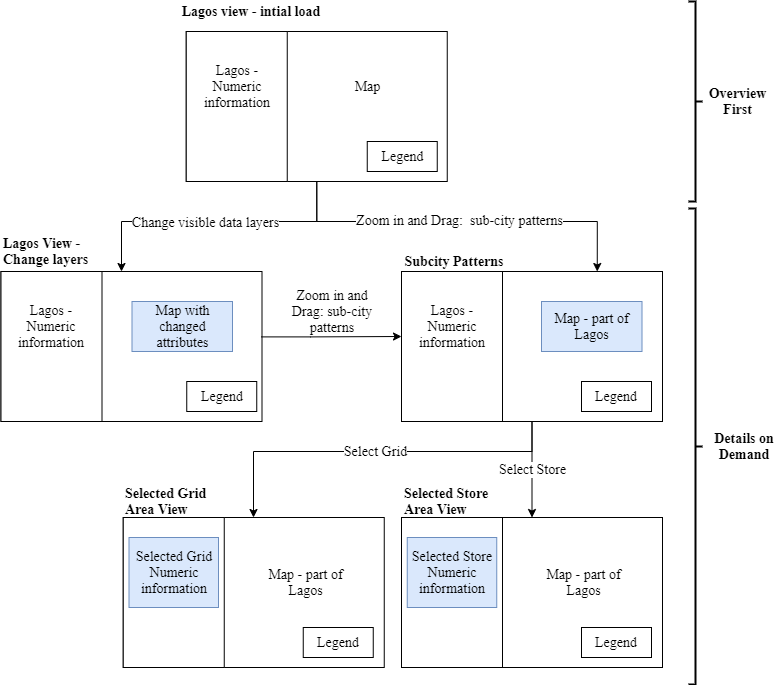

The diagram above was exported from draw.io. Its source (the exported page's mxGraphModel, read from the mxfile embedded in the PNG):
<mxGraphModel dx="1422" dy="794" grid="1" gridSize="10" guides="1" tooltips="1" connect="1" arrows="1" fold="1" page="1" pageScale="1" pageWidth="827" pageHeight="1169" math="0" shadow="0">
  <root>
    <mxCell id="0" />
    <mxCell id="1" parent="0" />
    <mxCell id="a3sJKYeM-fYiE1oDF9jQ-9" value="" style="edgeStyle=orthogonalEdgeStyle;rounded=0;orthogonalLoop=1;jettySize=auto;html=1;fontFamily=Times New Roman;fontSize=14;exitX=0.5;exitY=1;exitDx=0;exitDy=0;" parent="1" source="a3sJKYeM-fYiE1oDF9jQ-1" target="a3sJKYeM-fYiE1oDF9jQ-8" edge="1">
      <mxGeometry relative="1" as="geometry">
        <Array as="points">
          <mxPoint x="455" y="340" />
          <mxPoint x="260" y="340" />
        </Array>
      </mxGeometry>
    </mxCell>
    <mxCell id="a3sJKYeM-fYiE1oDF9jQ-23" value="Change visible data layers" style="edgeLabel;html=1;align=center;verticalAlign=middle;resizable=0;points=[];fontSize=14;fontFamily=Times New Roman;" parent="a3sJKYeM-fYiE1oDF9jQ-9" vertex="1" connectable="0">
      <mxGeometry x="0.0627" relative="1" as="geometry">
        <mxPoint as="offset" />
      </mxGeometry>
    </mxCell>
    <mxCell id="a3sJKYeM-fYiE1oDF9jQ-24" style="edgeStyle=orthogonalEdgeStyle;rounded=0;orthogonalLoop=1;jettySize=auto;html=1;entryX=0.75;entryY=0;entryDx=0;entryDy=0;fontFamily=Times New Roman;fontSize=14;" parent="1" source="a3sJKYeM-fYiE1oDF9jQ-1" target="a3sJKYeM-fYiE1oDF9jQ-11" edge="1">
      <mxGeometry relative="1" as="geometry">
        <Array as="points">
          <mxPoint x="455" y="340" />
          <mxPoint x="736" y="340" />
        </Array>
      </mxGeometry>
    </mxCell>
    <mxCell id="a3sJKYeM-fYiE1oDF9jQ-25" value="Zoom in and Drag:&amp;nbsp; sub-city patterns" style="edgeLabel;html=1;align=center;verticalAlign=middle;resizable=0;points=[];fontSize=14;fontFamily=Times New Roman;" parent="a3sJKYeM-fYiE1oDF9jQ-24" vertex="1" connectable="0">
      <mxGeometry x="-0.386" y="2" relative="1" as="geometry">
        <mxPoint x="68" as="offset" />
      </mxGeometry>
    </mxCell>
    <mxCell id="a3sJKYeM-fYiE1oDF9jQ-1" value="" style="rounded=0;whiteSpace=wrap;html=1;" parent="1" vertex="1">
      <mxGeometry x="324.75" y="150" width="261" height="150" as="geometry" />
    </mxCell>
    <mxCell id="a3sJKYeM-fYiE1oDF9jQ-2" value="" style="rounded=0;whiteSpace=wrap;html=1;" parent="1" vertex="1">
      <mxGeometry x="324.75" y="150" width="101" height="150" as="geometry" />
    </mxCell>
    <mxCell id="a3sJKYeM-fYiE1oDF9jQ-3" value="" style="rounded=0;whiteSpace=wrap;html=1;" parent="1" vertex="1">
      <mxGeometry x="505.75" y="260" width="70" height="30" as="geometry" />
    </mxCell>
    <mxCell id="a3sJKYeM-fYiE1oDF9jQ-4" value="Lagos view - intial load" style="text;html=1;strokeColor=none;fillColor=none;align=center;verticalAlign=middle;whiteSpace=wrap;rounded=0;fontStyle=1;fontFamily=Times New Roman;fontSize=14;" parent="1" vertex="1">
      <mxGeometry x="310" y="120" width="160" height="20" as="geometry" />
    </mxCell>
    <mxCell id="a3sJKYeM-fYiE1oDF9jQ-5" value="Lagos - Numeric information" style="text;html=1;strokeColor=none;fillColor=none;align=center;verticalAlign=middle;whiteSpace=wrap;rounded=0;fontFamily=Times New Roman;fontSize=14;" parent="1" vertex="1">
      <mxGeometry x="330.5" y="170" width="89.5" height="70" as="geometry" />
    </mxCell>
    <mxCell id="a3sJKYeM-fYiE1oDF9jQ-6" value="Map" style="text;html=1;strokeColor=none;fillColor=none;align=center;verticalAlign=middle;whiteSpace=wrap;rounded=0;fontFamily=Times New Roman;fontSize=14;" parent="1" vertex="1">
      <mxGeometry x="455.75" y="180" width="100.5" height="50" as="geometry" />
    </mxCell>
    <mxCell id="a3sJKYeM-fYiE1oDF9jQ-7" value="Legend" style="text;html=1;strokeColor=none;fillColor=none;align=center;verticalAlign=middle;whiteSpace=wrap;rounded=0;fontFamily=Times New Roman;fontSize=14;" parent="1" vertex="1">
      <mxGeometry x="490.5" y="250" width="100.5" height="50" as="geometry" />
    </mxCell>
    <mxCell id="a3sJKYeM-fYiE1oDF9jQ-8" value="" style="rounded=0;whiteSpace=wrap;html=1;" parent="1" vertex="1">
      <mxGeometry x="139.5" y="390" width="261" height="150" as="geometry" />
    </mxCell>
    <mxCell id="a3sJKYeM-fYiE1oDF9jQ-36" value="Select Grid" style="edgeStyle=orthogonalEdgeStyle;rounded=0;orthogonalLoop=1;jettySize=auto;html=1;fontFamily=Times New Roman;fontSize=14;" parent="1" source="a3sJKYeM-fYiE1oDF9jQ-11" target="a3sJKYeM-fYiE1oDF9jQ-35" edge="1">
      <mxGeometry relative="1" as="geometry">
        <Array as="points">
          <mxPoint x="671" y="570" />
          <mxPoint x="392" y="570" />
        </Array>
      </mxGeometry>
    </mxCell>
    <mxCell id="a3sJKYeM-fYiE1oDF9jQ-49" value="Select Store" style="edgeStyle=orthogonalEdgeStyle;rounded=0;orthogonalLoop=1;jettySize=auto;html=1;fontFamily=Times New Roman;fontSize=14;" parent="1" source="a3sJKYeM-fYiE1oDF9jQ-11" target="a3sJKYeM-fYiE1oDF9jQ-43" edge="1">
      <mxGeometry relative="1" as="geometry" />
    </mxCell>
    <mxCell id="a3sJKYeM-fYiE1oDF9jQ-11" value="" style="rounded=0;whiteSpace=wrap;html=1;" parent="1" vertex="1">
      <mxGeometry x="540" y="390" width="261" height="150" as="geometry" />
    </mxCell>
    <mxCell id="a3sJKYeM-fYiE1oDF9jQ-13" value="Lagos View - Change layers" style="text;html=1;strokeColor=none;fillColor=none;align=left;verticalAlign=middle;whiteSpace=wrap;rounded=0;fontStyle=1;fontFamily=Times New Roman;fontSize=14;" parent="1" vertex="1">
      <mxGeometry x="139.5" y="360" width="120" height="20" as="geometry" />
    </mxCell>
    <mxCell id="a3sJKYeM-fYiE1oDF9jQ-14" value="" style="rounded=0;whiteSpace=wrap;html=1;" parent="1" vertex="1">
      <mxGeometry x="139.5" y="390" width="101" height="150" as="geometry" />
    </mxCell>
    <mxCell id="a3sJKYeM-fYiE1oDF9jQ-15" value="Lagos - Numeric information" style="text;html=1;strokeColor=none;fillColor=none;align=center;verticalAlign=middle;whiteSpace=wrap;rounded=0;fontFamily=Times New Roman;fontSize=14;" parent="1" vertex="1">
      <mxGeometry x="145.25" y="410" width="89.5" height="70" as="geometry" />
    </mxCell>
    <mxCell id="a3sJKYeM-fYiE1oDF9jQ-16" value="Map with changed attributes" style="text;html=1;strokeColor=#6c8ebf;fillColor=#dae8fc;align=center;verticalAlign=middle;whiteSpace=wrap;rounded=0;fontFamily=Times New Roman;fontSize=14;" parent="1" vertex="1">
      <mxGeometry x="270.5" y="420" width="100.5" height="50" as="geometry" />
    </mxCell>
    <mxCell id="a3sJKYeM-fYiE1oDF9jQ-19" value="" style="rounded=0;whiteSpace=wrap;html=1;" parent="1" vertex="1">
      <mxGeometry x="325.25" y="500" width="70" height="30" as="geometry" />
    </mxCell>
    <mxCell id="a3sJKYeM-fYiE1oDF9jQ-20" value="Legend" style="text;html=1;strokeColor=none;fillColor=none;align=center;verticalAlign=middle;whiteSpace=wrap;rounded=0;fontFamily=Times New Roman;fontSize=14;" parent="1" vertex="1">
      <mxGeometry x="335.5" y="510" width="49.5" height="10" as="geometry" />
    </mxCell>
    <mxCell id="a3sJKYeM-fYiE1oDF9jQ-26" value="Subcity Patterns" style="text;html=1;strokeColor=none;fillColor=none;align=center;verticalAlign=middle;whiteSpace=wrap;rounded=0;fontStyle=1;fontFamily=Times New Roman;fontSize=14;" parent="1" vertex="1">
      <mxGeometry x="522.75" y="370" width="140" height="20" as="geometry" />
    </mxCell>
    <mxCell id="a3sJKYeM-fYiE1oDF9jQ-27" value="Map - part of Lagos" style="text;html=1;strokeColor=#6c8ebf;fillColor=#dae8fc;align=center;verticalAlign=middle;whiteSpace=wrap;rounded=0;fontFamily=Times New Roman;fontSize=14;" parent="1" vertex="1">
      <mxGeometry x="680" y="420" width="100.5" height="50" as="geometry" />
    </mxCell>
    <mxCell id="a3sJKYeM-fYiE1oDF9jQ-28" value="" style="rounded=0;whiteSpace=wrap;html=1;" parent="1" vertex="1">
      <mxGeometry x="540" y="390" width="101" height="150" as="geometry" />
    </mxCell>
    <mxCell id="a3sJKYeM-fYiE1oDF9jQ-29" value="Lagos - Numeric information" style="text;html=1;strokeColor=none;fillColor=none;align=center;verticalAlign=middle;whiteSpace=wrap;rounded=0;fontFamily=Times New Roman;fontSize=14;" parent="1" vertex="1">
      <mxGeometry x="545.75" y="410" width="89.5" height="70" as="geometry" />
    </mxCell>
    <mxCell id="a3sJKYeM-fYiE1oDF9jQ-30" value="" style="rounded=0;whiteSpace=wrap;html=1;" parent="1" vertex="1">
      <mxGeometry x="720" y="500" width="70" height="30" as="geometry" />
    </mxCell>
    <mxCell id="a3sJKYeM-fYiE1oDF9jQ-31" value="Legend" style="text;html=1;strokeColor=none;fillColor=none;align=center;verticalAlign=middle;whiteSpace=wrap;rounded=0;fontFamily=Times New Roman;fontSize=14;" parent="1" vertex="1">
      <mxGeometry x="730.25" y="510" width="49.5" height="10" as="geometry" />
    </mxCell>
    <mxCell id="a3sJKYeM-fYiE1oDF9jQ-32" style="edgeStyle=orthogonalEdgeStyle;rounded=0;orthogonalLoop=1;jettySize=auto;html=1;fontFamily=Times New Roman;fontSize=14;exitX=0.997;exitY=0.436;exitDx=0;exitDy=0;exitPerimeter=0;" parent="1" source="a3sJKYeM-fYiE1oDF9jQ-8" edge="1">
      <mxGeometry relative="1" as="geometry">
        <mxPoint x="449.6958620689656" y="450" as="sourcePoint" />
        <mxPoint x="540" y="455" as="targetPoint" />
        <Array as="points">
          <mxPoint x="449" y="455" />
          <mxPoint x="730" y="455" />
        </Array>
      </mxGeometry>
    </mxCell>
    <mxCell id="a3sJKYeM-fYiE1oDF9jQ-34" value="Zoom in and Drag: sub-city patterns" style="text;html=1;strokeColor=none;fillColor=none;align=center;verticalAlign=middle;whiteSpace=wrap;rounded=0;fontFamily=Times New Roman;fontSize=14;" parent="1" vertex="1">
      <mxGeometry x="425.75" y="420" width="90" height="20" as="geometry" />
    </mxCell>
    <mxCell id="a3sJKYeM-fYiE1oDF9jQ-35" value="" style="rounded=0;whiteSpace=wrap;html=1;" parent="1" vertex="1">
      <mxGeometry x="261.75" y="636" width="261" height="150" as="geometry" />
    </mxCell>
    <mxCell id="a3sJKYeM-fYiE1oDF9jQ-37" value="" style="rounded=0;whiteSpace=wrap;html=1;" parent="1" vertex="1">
      <mxGeometry x="261.75" y="636" width="101" height="150" as="geometry" />
    </mxCell>
    <mxCell id="a3sJKYeM-fYiE1oDF9jQ-38" value="Selected Grid Numeric information" style="text;html=1;strokeColor=#6c8ebf;fillColor=#dae8fc;align=center;verticalAlign=middle;whiteSpace=wrap;rounded=0;fontFamily=Times New Roman;fontSize=14;" parent="1" vertex="1">
      <mxGeometry x="267.5" y="656" width="89.5" height="70" as="geometry" />
    </mxCell>
    <mxCell id="a3sJKYeM-fYiE1oDF9jQ-39" value="" style="rounded=0;whiteSpace=wrap;html=1;" parent="1" vertex="1">
      <mxGeometry x="441.75" y="746" width="70" height="30" as="geometry" />
    </mxCell>
    <mxCell id="a3sJKYeM-fYiE1oDF9jQ-40" value="Legend" style="text;html=1;strokeColor=none;fillColor=none;align=center;verticalAlign=middle;whiteSpace=wrap;rounded=0;fontFamily=Times New Roman;fontSize=14;" parent="1" vertex="1">
      <mxGeometry x="452" y="756" width="49.5" height="10" as="geometry" />
    </mxCell>
    <mxCell id="a3sJKYeM-fYiE1oDF9jQ-41" value="Map - part of Lagos" style="text;html=1;align=center;verticalAlign=middle;whiteSpace=wrap;rounded=0;fontFamily=Times New Roman;fontSize=14;" parent="1" vertex="1">
      <mxGeometry x="394" y="676" width="100.5" height="50" as="geometry" />
    </mxCell>
    <mxCell id="a3sJKYeM-fYiE1oDF9jQ-43" value="" style="rounded=0;whiteSpace=wrap;html=1;" parent="1" vertex="1">
      <mxGeometry x="540" y="636" width="261" height="150" as="geometry" />
    </mxCell>
    <mxCell id="a3sJKYeM-fYiE1oDF9jQ-44" value="" style="rounded=0;whiteSpace=wrap;html=1;" parent="1" vertex="1">
      <mxGeometry x="540" y="636" width="101" height="150" as="geometry" />
    </mxCell>
    <mxCell id="a3sJKYeM-fYiE1oDF9jQ-45" value="Selected Store Numeric information" style="text;html=1;strokeColor=#6c8ebf;fillColor=#dae8fc;align=center;verticalAlign=middle;whiteSpace=wrap;rounded=0;fontFamily=Times New Roman;fontSize=14;" parent="1" vertex="1">
      <mxGeometry x="545.75" y="656" width="89.5" height="70" as="geometry" />
    </mxCell>
    <mxCell id="a3sJKYeM-fYiE1oDF9jQ-46" value="" style="rounded=0;whiteSpace=wrap;html=1;" parent="1" vertex="1">
      <mxGeometry x="720" y="746" width="70" height="30" as="geometry" />
    </mxCell>
    <mxCell id="a3sJKYeM-fYiE1oDF9jQ-47" value="Legend" style="text;html=1;strokeColor=none;fillColor=none;align=center;verticalAlign=middle;whiteSpace=wrap;rounded=0;fontFamily=Times New Roman;fontSize=14;" parent="1" vertex="1">
      <mxGeometry x="730.25" y="756" width="49.5" height="10" as="geometry" />
    </mxCell>
    <mxCell id="a3sJKYeM-fYiE1oDF9jQ-48" value="Map - part of Lagos" style="text;html=1;align=center;verticalAlign=middle;whiteSpace=wrap;rounded=0;fontFamily=Times New Roman;fontSize=14;" parent="1" vertex="1">
      <mxGeometry x="672.25" y="676" width="100.5" height="50" as="geometry" />
    </mxCell>
    <mxCell id="a3sJKYeM-fYiE1oDF9jQ-50" value="Selected Grid Area View" style="text;html=1;strokeColor=none;fillColor=none;align=left;verticalAlign=middle;whiteSpace=wrap;rounded=0;fontStyle=1;fontFamily=Times New Roman;fontSize=14;" parent="1" vertex="1">
      <mxGeometry x="261.75" y="610" width="90.5" height="20" as="geometry" />
    </mxCell>
    <mxCell id="a3sJKYeM-fYiE1oDF9jQ-51" value="Selected Store Area View" style="text;html=1;strokeColor=none;fillColor=none;align=left;verticalAlign=middle;whiteSpace=wrap;rounded=0;fontStyle=1;fontFamily=Times New Roman;fontSize=14;" parent="1" vertex="1">
      <mxGeometry x="541" y="610" width="90.5" height="20" as="geometry" />
    </mxCell>
    <mxCell id="Qboimo3CVKP-rDMdgMMI-1" value="" style="strokeWidth=2;html=1;shape=mxgraph.flowchart.annotation_2;align=left;labelPosition=right;pointerEvents=1;rotation=-180;" vertex="1" parent="1">
      <mxGeometry x="827" y="120" width="14" height="200" as="geometry" />
    </mxCell>
    <mxCell id="Qboimo3CVKP-rDMdgMMI-2" value="Overview First" style="text;html=1;strokeColor=none;fillColor=none;align=center;verticalAlign=middle;whiteSpace=wrap;rounded=0;fontStyle=1;fontFamily=Times New Roman;fontSize=14;" vertex="1" parent="1">
      <mxGeometry x="831.5" y="210" width="89" height="20" as="geometry" />
    </mxCell>
    <mxCell id="Qboimo3CVKP-rDMdgMMI-3" value="" style="strokeWidth=2;html=1;shape=mxgraph.flowchart.annotation_2;align=left;labelPosition=right;pointerEvents=1;rotation=-180;" vertex="1" parent="1">
      <mxGeometry x="827" y="327" width="14" height="476" as="geometry" />
    </mxCell>
    <mxCell id="Qboimo3CVKP-rDMdgMMI-4" value="Details on Demand" style="text;html=1;strokeColor=none;fillColor=none;align=center;verticalAlign=middle;whiteSpace=wrap;rounded=0;fontStyle=1;fontFamily=Times New Roman;fontSize=14;" vertex="1" parent="1">
      <mxGeometry x="847.5" y="555" width="70" height="20" as="geometry" />
    </mxCell>
  </root>
</mxGraphModel>